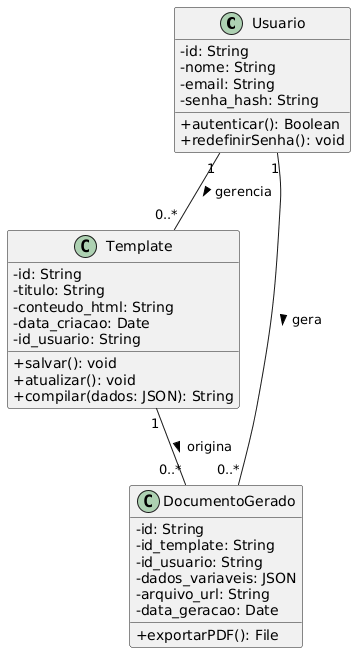

The diagram above was rendered by PlantUML. Its source (embedded in the PNG):
@startuml
skinparam classAttributeIconSize 0

class Usuario {
  - id: String
  - nome: String
  - email: String
  - senha_hash: String
  + autenticar(): Boolean
  + redefinirSenha(): void
}

class Template {
  - id: String
  - titulo: String
  - conteudo_html: String
  - data_criacao: Date
  - id_usuario: String
  + salvar(): void
  + atualizar(): void
  + compilar(dados: JSON): String
}

class DocumentoGerado {
  - id: String
  - id_template: String
  - id_usuario: String
  - dados_variaveis: JSON
  - arquivo_url: String
  - data_geracao: Date
  + exportarPDF(): File
}

Usuario "1" -- "0..*" Template : gerencia >
Usuario "1" -- "0..*" DocumentoGerado : gera >
Template "1" -- "0..*" DocumentoGerado : origina >
@enduml